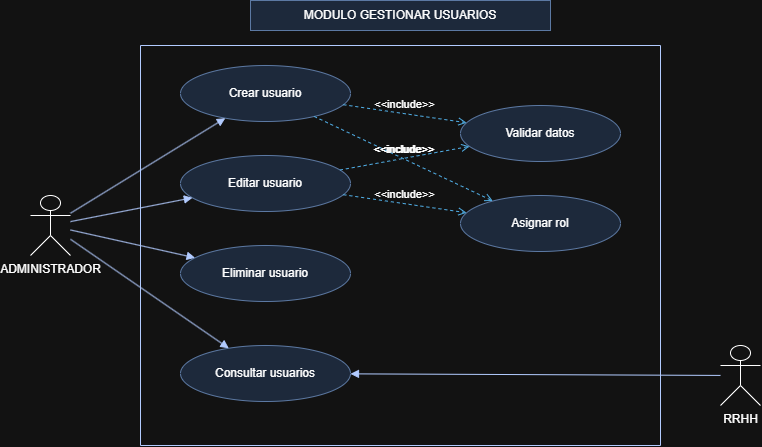

The diagram above was exported from draw.io. Its source (the exported page's mxGraphModel, read from the mxfile embedded in the PNG):
<mxGraphModel dx="804" dy="810" grid="0" gridSize="10" guides="1" tooltips="1" connect="1" arrows="1" fold="1" page="1" pageScale="1" pageWidth="827" pageHeight="1169" math="0" shadow="0">
  <root>
    <mxCell id="0" />
    <mxCell id="1" parent="0" />
    <mxCell id="c1" parent="1" style="text;html=1;align=center;verticalAlign=middle;whiteSpace=wrap;rounded=0;fillColor=#dae8fc;strokeColor=#6c8ebf;" value="MODULO GESTIONAR USUARIOS" vertex="1">
      <mxGeometry height="30" width="300" x="260" y="65" as="geometry" />
    </mxCell>
    <mxCell id="c2" parent="1" style="swimlane;startSize=0;fillColor=#0050ef;fontColor=#ffffff;strokeColor=#001DBC;" value="" vertex="1">
      <mxGeometry height="400" width="520" x="150" y="110" as="geometry" />
    </mxCell>
    <mxCell id="c3" parent="c2" style="ellipse;whiteSpace=wrap;html=1;fillColor=#dae8fc;strokeColor=#6c8ebf;" value="Crear usuario" vertex="1">
      <mxGeometry height="56" width="170" x="40" y="20" as="geometry" />
    </mxCell>
    <mxCell id="c4" parent="c2" style="ellipse;whiteSpace=wrap;html=1;fillColor=#dae8fc;strokeColor=#6c8ebf;" value="Editar usuario" vertex="1">
      <mxGeometry height="56" width="170" x="40" y="110" as="geometry" />
    </mxCell>
    <mxCell id="c5" parent="c2" style="ellipse;whiteSpace=wrap;html=1;fillColor=#dae8fc;strokeColor=#6c8ebf;" value="Eliminar usuario" vertex="1">
      <mxGeometry height="56" width="170" x="40" y="200" as="geometry" />
    </mxCell>
    <mxCell id="c6" parent="c2" style="ellipse;whiteSpace=wrap;html=1;fillColor=#dae8fc;strokeColor=#6c8ebf;" value="Consultar usuarios" vertex="1">
      <mxGeometry height="56" width="170" x="40" y="300" as="geometry" />
    </mxCell>
    <mxCell id="c7" parent="c2" style="ellipse;whiteSpace=wrap;html=1;fillColor=#dae8fc;strokeColor=#6c8ebf;" value="Validar datos" vertex="1">
      <mxGeometry height="56" width="160" x="320" y="60" as="geometry" />
    </mxCell>
    <mxCell id="c8" parent="c2" style="ellipse;whiteSpace=wrap;html=1;fillColor=#dae8fc;strokeColor=#6c8ebf;" value="Asignar rol" vertex="1">
      <mxGeometry height="56" width="160" x="320" y="150" as="geometry" />
    </mxCell>
    <mxCell id="c9" parent="1" style="shape=umlActor;verticalLabelPosition=bottom;verticalAlign=top;html=1;outlineConnect=0;" value="ADMINISTRADOR" vertex="1">
      <mxGeometry height="60" width="40" x="40" y="260" as="geometry" />
    </mxCell>
    <mxCell id="c10" parent="1" style="shape=umlActor;verticalLabelPosition=bottom;verticalAlign=top;html=1;outlineConnect=0;" value="RRHH" vertex="1">
      <mxGeometry height="60" width="40" x="730" y="410" as="geometry" />
    </mxCell>
    <mxCell id="e11" edge="1" parent="1" source="c9" style="html=1;verticalAlign=bottom;endArrow=block;curved=0;rounded=0;fillColor=#0050ef;strokeColor=#001DBC;" target="c3" value="">
      <mxGeometry relative="1" as="geometry" />
    </mxCell>
    <mxCell id="e12" edge="1" parent="1" source="c9" style="html=1;verticalAlign=bottom;endArrow=block;curved=0;rounded=0;fillColor=#0050ef;strokeColor=#001DBC;" target="c4" value="">
      <mxGeometry relative="1" as="geometry" />
    </mxCell>
    <mxCell id="e13" edge="1" parent="1" source="c9" style="html=1;verticalAlign=bottom;endArrow=block;curved=0;rounded=0;fillColor=#0050ef;strokeColor=#001DBC;" target="c5" value="">
      <mxGeometry relative="1" as="geometry" />
    </mxCell>
    <mxCell id="e14" edge="1" parent="1" source="c9" style="html=1;verticalAlign=bottom;endArrow=block;curved=0;rounded=0;fillColor=#0050ef;strokeColor=#001DBC;" target="c6" value="">
      <mxGeometry relative="1" as="geometry" />
    </mxCell>
    <mxCell id="e15" edge="1" parent="1" source="c10" style="html=1;verticalAlign=bottom;endArrow=block;curved=0;rounded=0;fillColor=#0050ef;strokeColor=#001DBC;" target="c6" value="">
      <mxGeometry relative="1" as="geometry" />
    </mxCell>
    <mxCell id="e16" edge="1" parent="1" source="c3" style="html=1;verticalAlign=bottom;labelBackgroundColor=none;endArrow=open;endFill=0;dashed=1;rounded=0;fillColor=#1ba1e2;strokeColor=#006EAF;" target="c7" value="&amp;lt;&amp;lt;include&amp;gt;&amp;gt;">
      <mxGeometry relative="1" as="geometry" />
    </mxCell>
    <mxCell id="e17" edge="1" parent="1" source="c4" style="html=1;verticalAlign=bottom;labelBackgroundColor=none;endArrow=open;endFill=0;dashed=1;rounded=0;fillColor=#1ba1e2;strokeColor=#006EAF;" target="c7" value="&amp;lt;&amp;lt;include&amp;gt;&amp;gt;">
      <mxGeometry relative="1" as="geometry" />
    </mxCell>
    <mxCell id="e18" edge="1" parent="1" source="c3" style="html=1;verticalAlign=bottom;labelBackgroundColor=none;endArrow=open;endFill=0;dashed=1;rounded=0;fillColor=#1ba1e2;strokeColor=#006EAF;" target="c8" value="&amp;lt;&amp;lt;include&amp;gt;&amp;gt;">
      <mxGeometry relative="1" as="geometry" />
    </mxCell>
    <mxCell id="e19" edge="1" parent="1" source="c4" style="html=1;verticalAlign=bottom;labelBackgroundColor=none;endArrow=open;endFill=0;dashed=1;rounded=0;fillColor=#1ba1e2;strokeColor=#006EAF;" target="c8" value="&amp;lt;&amp;lt;include&amp;gt;&amp;gt;">
      <mxGeometry relative="1" as="geometry" />
    </mxCell>
  </root>
</mxGraphModel>